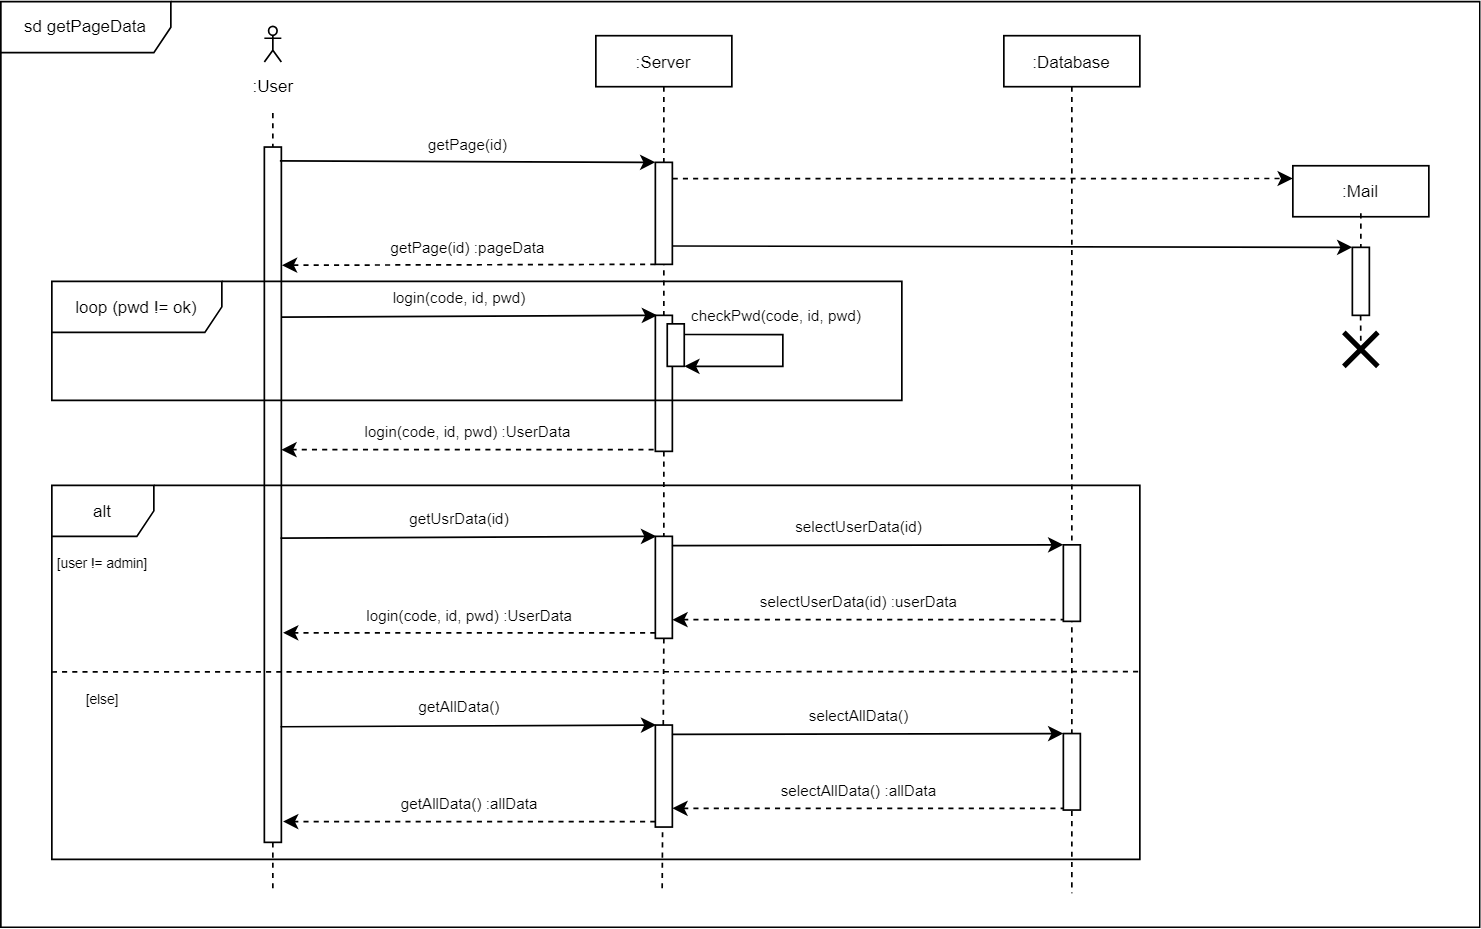

The diagram above was exported from draw.io. Its source (the exported page's mxGraphModel, read from the mxfile embedded in the PNG):
<mxGraphModel dx="1434" dy="836" grid="1" gridSize="10" guides="1" tooltips="1" connect="1" arrows="1" fold="1" page="1" pageScale="1" pageWidth="1169" pageHeight="827" math="0" shadow="0">
  <root>
    <mxCell id="0" />
    <mxCell id="1" parent="0" />
    <mxCell id="2" value="&lt;font style=&quot;font-size: 10px;&quot;&gt;sd getPageData&lt;/font&gt;" style="shape=umlFrame;whiteSpace=wrap;html=1;pointerEvents=0;width=100;height=30;fillColor=default;" vertex="1" parent="1">
      <mxGeometry x="90" y="775.5" width="870" height="544.5" as="geometry" />
    </mxCell>
    <mxCell id="3" value="" style="endArrow=none;dashed=1;html=1;rounded=0;entryX=0.5;entryY=0;entryDx=0;entryDy=0;" edge="1" target="4" parent="1">
      <mxGeometry width="50" height="50" relative="1" as="geometry">
        <mxPoint x="250" y="841" as="sourcePoint" />
        <mxPoint x="255" y="851" as="targetPoint" />
      </mxGeometry>
    </mxCell>
    <mxCell id="4" value="" style="rounded=0;whiteSpace=wrap;html=1;" vertex="1" parent="1">
      <mxGeometry x="245" y="861" width="10" height="409" as="geometry" />
    </mxCell>
    <mxCell id="5" value="&lt;font style=&quot;font-size: 10px;&quot;&gt;:User&lt;/font&gt;" style="shape=umlActor;verticalLabelPosition=bottom;verticalAlign=top;html=1;outlineConnect=0;" vertex="1" parent="1">
      <mxGeometry x="245" y="790" width="10" height="21" as="geometry" />
    </mxCell>
    <mxCell id="6" value="&lt;font style=&quot;font-size: 10px;&quot;&gt;:Server&lt;/font&gt;" style="rounded=0;whiteSpace=wrap;html=1;" vertex="1" parent="1">
      <mxGeometry x="440" y="795.5" width="80" height="30" as="geometry" />
    </mxCell>
    <mxCell id="7" value="&lt;font style=&quot;font-size: 10px;&quot;&gt;:Mail&lt;/font&gt;" style="rounded=0;whiteSpace=wrap;html=1;" vertex="1" parent="1">
      <mxGeometry x="850" y="872" width="80" height="30" as="geometry" />
    </mxCell>
    <mxCell id="8" value="&lt;font style=&quot;font-size: 10px;&quot;&gt;:Database&lt;/font&gt;" style="rounded=0;whiteSpace=wrap;html=1;" vertex="1" parent="1">
      <mxGeometry x="680" y="795.5" width="80" height="30" as="geometry" />
    </mxCell>
    <mxCell id="9" value="" style="endArrow=none;dashed=1;html=1;rounded=0;exitX=0.5;exitY=1;exitDx=0;exitDy=0;" edge="1" source="4" parent="1">
      <mxGeometry width="50" height="50" relative="1" as="geometry">
        <mxPoint x="249.76" y="1370" as="sourcePoint" />
        <mxPoint x="250" y="1300" as="targetPoint" />
      </mxGeometry>
    </mxCell>
    <mxCell id="10" value="" style="endArrow=none;dashed=1;html=1;rounded=0;exitX=0.5;exitY=1;exitDx=0;exitDy=0;" edge="1" source="8" parent="1">
      <mxGeometry width="50" height="50" relative="1" as="geometry">
        <mxPoint x="719.71" y="835.5" as="sourcePoint" />
        <mxPoint x="720" y="1300" as="targetPoint" />
      </mxGeometry>
    </mxCell>
    <mxCell id="11" value="" style="endArrow=none;dashed=1;html=1;rounded=0;entryX=0.5;entryY=0;entryDx=0;entryDy=0;" edge="1" target="12" parent="1">
      <mxGeometry width="50" height="50" relative="1" as="geometry">
        <mxPoint x="890" y="900" as="sourcePoint" />
        <mxPoint x="895" y="910" as="targetPoint" />
      </mxGeometry>
    </mxCell>
    <mxCell id="12" value="" style="rounded=0;whiteSpace=wrap;html=1;" vertex="1" parent="1">
      <mxGeometry x="885" y="920" width="10" height="40" as="geometry" />
    </mxCell>
    <mxCell id="13" value="" style="endArrow=none;dashed=1;html=1;rounded=0;" edge="1" parent="1">
      <mxGeometry width="50" height="50" relative="1" as="geometry">
        <mxPoint x="889.86" y="960" as="sourcePoint" />
        <mxPoint x="890" y="980" as="targetPoint" />
      </mxGeometry>
    </mxCell>
    <mxCell id="14" value="" style="shape=umlDestroy;whiteSpace=wrap;html=1;strokeWidth=3;targetShapes=umlLifeline;" vertex="1" parent="1">
      <mxGeometry x="880" y="970" width="20" height="20" as="geometry" />
    </mxCell>
    <mxCell id="15" value="" style="endArrow=classic;html=1;rounded=0;exitX=0.914;exitY=0.02;exitDx=0;exitDy=0;exitPerimeter=0;entryX=0;entryY=0;entryDx=0;entryDy=0;" edge="1" source="4" target="22" parent="1">
      <mxGeometry width="50" height="50" relative="1" as="geometry">
        <mxPoint x="310" y="910" as="sourcePoint" />
        <mxPoint x="360" y="860" as="targetPoint" />
      </mxGeometry>
    </mxCell>
    <mxCell id="16" value="getPage(id)" style="text;html=1;align=center;verticalAlign=middle;whiteSpace=wrap;rounded=0;fontSize=9;" vertex="1" parent="1">
      <mxGeometry x="260" y="850" width="210" height="20" as="geometry" />
    </mxCell>
    <mxCell id="17" value="" style="endArrow=classic;html=1;rounded=0;exitX=0;exitY=1;exitDx=0;exitDy=0;dashed=1;entryX=1.033;entryY=0.17;entryDx=0;entryDy=0;entryPerimeter=0;" edge="1" source="22" target="4" parent="1">
      <mxGeometry width="50" height="50" relative="1" as="geometry">
        <mxPoint x="370" y="950" as="sourcePoint" />
        <mxPoint x="256" y="910" as="targetPoint" />
      </mxGeometry>
    </mxCell>
    <mxCell id="18" value="getPage(id) :pageData" style="text;html=1;align=center;verticalAlign=middle;whiteSpace=wrap;rounded=0;fontSize=9;" vertex="1" parent="1">
      <mxGeometry x="260" y="911" width="210" height="20" as="geometry" />
    </mxCell>
    <mxCell id="19" value="" style="endArrow=none;dashed=1;html=1;rounded=0;exitX=0.5;exitY=1;exitDx=0;exitDy=0;" edge="1" source="6" target="20" parent="1">
      <mxGeometry width="50" height="50" relative="1" as="geometry">
        <mxPoint x="480" y="826" as="sourcePoint" />
        <mxPoint x="480" y="1415.5" as="targetPoint" />
      </mxGeometry>
    </mxCell>
    <mxCell id="20" value="" style="rounded=0;whiteSpace=wrap;html=1;" vertex="1" parent="1">
      <mxGeometry x="475" y="960" width="10" height="80" as="geometry" />
    </mxCell>
    <mxCell id="21" value="" style="rounded=0;whiteSpace=wrap;html=1;" vertex="1" parent="1">
      <mxGeometry x="482" y="965" width="10" height="25" as="geometry" />
    </mxCell>
    <mxCell id="22" value="" style="rounded=0;whiteSpace=wrap;html=1;" vertex="1" parent="1">
      <mxGeometry x="475" y="870" width="10" height="60" as="geometry" />
    </mxCell>
    <mxCell id="23" value="" style="endArrow=classic;html=1;rounded=0;exitX=0.914;exitY=0.02;exitDx=0;exitDy=0;exitPerimeter=0;entryX=0;entryY=0;entryDx=0;entryDy=0;" edge="1" parent="1">
      <mxGeometry width="50" height="50" relative="1" as="geometry">
        <mxPoint x="255" y="961" as="sourcePoint" />
        <mxPoint x="476" y="960" as="targetPoint" />
      </mxGeometry>
    </mxCell>
    <mxCell id="24" style="edgeStyle=orthogonalEdgeStyle;rounded=0;orthogonalLoop=1;jettySize=auto;html=1;entryX=1;entryY=1;entryDx=0;entryDy=0;exitX=1;exitY=0.25;exitDx=0;exitDy=0;" edge="1" source="21" target="21" parent="1">
      <mxGeometry relative="1" as="geometry">
        <Array as="points">
          <mxPoint x="550" y="971" />
          <mxPoint x="550" y="990" />
        </Array>
      </mxGeometry>
    </mxCell>
    <mxCell id="25" value="" style="endArrow=classic;html=1;rounded=0;exitX=0;exitY=1;exitDx=0;exitDy=0;dashed=1;" edge="1" parent="1">
      <mxGeometry width="50" height="50" relative="1" as="geometry">
        <mxPoint x="474" y="1039" as="sourcePoint" />
        <mxPoint x="255" y="1039" as="targetPoint" />
      </mxGeometry>
    </mxCell>
    <mxCell id="26" value="login(code, id, pwd)" style="text;html=1;align=center;verticalAlign=middle;whiteSpace=wrap;rounded=0;fontSize=9;" vertex="1" parent="1">
      <mxGeometry x="260" y="940" width="200" height="20" as="geometry" />
    </mxCell>
    <mxCell id="27" value="login(code, id, pwd) :UserData" style="text;html=1;align=center;verticalAlign=middle;whiteSpace=wrap;rounded=0;fontSize=9;" vertex="1" parent="1">
      <mxGeometry x="260" y="1019" width="210" height="20" as="geometry" />
    </mxCell>
    <mxCell id="28" value="checkPwd(code, id, pwd)" style="text;html=1;align=center;verticalAlign=middle;whiteSpace=wrap;rounded=0;fontSize=9;" vertex="1" parent="1">
      <mxGeometry x="493" y="951" width="107" height="20" as="geometry" />
    </mxCell>
    <mxCell id="29" value="" style="endArrow=classic;html=1;rounded=0;exitX=1.02;exitY=0.16;exitDx=0;exitDy=0;dashed=1;entryX=0;entryY=0.25;entryDx=0;entryDy=0;exitPerimeter=0;" edge="1" source="22" target="7" parent="1">
      <mxGeometry width="50" height="50" relative="1" as="geometry">
        <mxPoint x="485" y="920" as="sourcePoint" />
        <mxPoint x="840" y="880" as="targetPoint" />
      </mxGeometry>
    </mxCell>
    <mxCell id="30" value="" style="endArrow=classic;html=1;rounded=0;entryX=0;entryY=0;entryDx=0;entryDy=0;exitX=1.02;exitY=0.82;exitDx=0;exitDy=0;exitPerimeter=0;" edge="1" source="22" target="12" parent="1">
      <mxGeometry width="50" height="50" relative="1" as="geometry">
        <mxPoint x="490" y="920" as="sourcePoint" />
        <mxPoint x="706" y="899.5" as="targetPoint" />
      </mxGeometry>
    </mxCell>
    <mxCell id="31" value="&lt;font style=&quot;font-size: 10px;&quot;&gt;loop (pwd != ok)&lt;/font&gt;" style="shape=umlFrame;whiteSpace=wrap;html=1;pointerEvents=0;width=100;height=30;" vertex="1" parent="1">
      <mxGeometry x="120" y="940" width="500" height="70" as="geometry" />
    </mxCell>
    <mxCell id="32" value="" style="endArrow=none;dashed=1;html=1;rounded=0;exitX=0.5;exitY=1;exitDx=0;exitDy=0;" edge="1" source="20" target="33" parent="1">
      <mxGeometry width="50" height="50" relative="1" as="geometry">
        <mxPoint x="480" y="1040" as="sourcePoint" />
        <mxPoint x="480" y="1415.5" as="targetPoint" />
      </mxGeometry>
    </mxCell>
    <mxCell id="33" value="" style="rounded=0;whiteSpace=wrap;html=1;" vertex="1" parent="1">
      <mxGeometry x="475" y="1090" width="10" height="60" as="geometry" />
    </mxCell>
    <mxCell id="34" value="" style="endArrow=none;dashed=1;html=1;rounded=0;exitX=0.5;exitY=1;exitDx=0;exitDy=0;" edge="1" source="33" parent="1">
      <mxGeometry width="50" height="50" relative="1" as="geometry">
        <mxPoint x="480" y="1180" as="sourcePoint" />
        <mxPoint x="479" y="1300" as="targetPoint" />
      </mxGeometry>
    </mxCell>
    <mxCell id="35" value="" style="rounded=0;whiteSpace=wrap;html=1;" vertex="1" parent="1">
      <mxGeometry x="715" y="1095" width="10" height="45" as="geometry" />
    </mxCell>
    <mxCell id="36" value="" style="endArrow=classic;html=1;rounded=0;exitX=0.914;exitY=0.02;exitDx=0;exitDy=0;exitPerimeter=0;entryX=0;entryY=0;entryDx=0;entryDy=0;" edge="1" parent="1">
      <mxGeometry width="50" height="50" relative="1" as="geometry">
        <mxPoint x="254.5" y="1091" as="sourcePoint" />
        <mxPoint x="475.5" y="1090" as="targetPoint" />
      </mxGeometry>
    </mxCell>
    <mxCell id="37" value="getUsrData(id)" style="text;html=1;align=center;verticalAlign=middle;whiteSpace=wrap;rounded=0;fontSize=9;" vertex="1" parent="1">
      <mxGeometry x="260" y="1070" width="200" height="20" as="geometry" />
    </mxCell>
    <mxCell id="38" value="" style="endArrow=classic;html=1;rounded=0;exitX=0;exitY=1;exitDx=0;exitDy=0;dashed=1;" edge="1" parent="1">
      <mxGeometry width="50" height="50" relative="1" as="geometry">
        <mxPoint x="475" y="1146.76" as="sourcePoint" />
        <mxPoint x="256" y="1146.76" as="targetPoint" />
      </mxGeometry>
    </mxCell>
    <mxCell id="39" value="login(code, id, pwd) :UserData" style="text;html=1;align=center;verticalAlign=middle;whiteSpace=wrap;rounded=0;fontSize=9;" vertex="1" parent="1">
      <mxGeometry x="261" y="1126.76" width="210" height="20" as="geometry" />
    </mxCell>
    <mxCell id="40" value="" style="endArrow=classic;html=1;rounded=0;entryX=0;entryY=0;entryDx=0;entryDy=0;exitX=0.976;exitY=0.091;exitDx=0;exitDy=0;exitPerimeter=0;" edge="1" source="33" parent="1">
      <mxGeometry width="50" height="50" relative="1" as="geometry">
        <mxPoint x="494" y="1096" as="sourcePoint" />
        <mxPoint x="715" y="1095" as="targetPoint" />
      </mxGeometry>
    </mxCell>
    <mxCell id="41" value="selectUserData(id)" style="text;html=1;align=center;verticalAlign=middle;whiteSpace=wrap;rounded=0;fontSize=9;" vertex="1" parent="1">
      <mxGeometry x="490" y="1075" width="209.5" height="20" as="geometry" />
    </mxCell>
    <mxCell id="42" value="" style="endArrow=none;html=1;rounded=0;entryX=0;entryY=0;entryDx=0;entryDy=0;exitX=0.976;exitY=0.091;exitDx=0;exitDy=0;exitPerimeter=0;startArrow=classic;startFill=1;endFill=0;dashed=1;" edge="1" parent="1">
      <mxGeometry width="50" height="50" relative="1" as="geometry">
        <mxPoint x="485" y="1139" as="sourcePoint" />
        <mxPoint x="715" y="1139" as="targetPoint" />
      </mxGeometry>
    </mxCell>
    <mxCell id="43" value="selectUserData(id) :userData" style="text;html=1;align=center;verticalAlign=middle;whiteSpace=wrap;rounded=0;fontSize=9;" vertex="1" parent="1">
      <mxGeometry x="490" y="1119" width="209.5" height="20" as="geometry" />
    </mxCell>
    <mxCell id="44" value="" style="rounded=0;whiteSpace=wrap;html=1;" vertex="1" parent="1">
      <mxGeometry x="475" y="1201" width="10" height="60" as="geometry" />
    </mxCell>
    <mxCell id="45" value="" style="rounded=0;whiteSpace=wrap;html=1;" vertex="1" parent="1">
      <mxGeometry x="715" y="1206" width="10" height="45" as="geometry" />
    </mxCell>
    <mxCell id="46" value="" style="endArrow=classic;html=1;rounded=0;exitX=0.914;exitY=0.02;exitDx=0;exitDy=0;exitPerimeter=0;entryX=0;entryY=0;entryDx=0;entryDy=0;" edge="1" parent="1">
      <mxGeometry width="50" height="50" relative="1" as="geometry">
        <mxPoint x="254.5" y="1202" as="sourcePoint" />
        <mxPoint x="475.5" y="1201" as="targetPoint" />
      </mxGeometry>
    </mxCell>
    <mxCell id="47" value="getAllData()" style="text;html=1;align=center;verticalAlign=middle;whiteSpace=wrap;rounded=0;fontSize=9;" vertex="1" parent="1">
      <mxGeometry x="260" y="1181" width="200" height="20" as="geometry" />
    </mxCell>
    <mxCell id="48" value="" style="endArrow=classic;html=1;rounded=0;exitX=0;exitY=1;exitDx=0;exitDy=0;dashed=1;" edge="1" parent="1">
      <mxGeometry width="50" height="50" relative="1" as="geometry">
        <mxPoint x="475" y="1257.76" as="sourcePoint" />
        <mxPoint x="256" y="1257.76" as="targetPoint" />
      </mxGeometry>
    </mxCell>
    <mxCell id="49" value="getAllData() :allData" style="text;html=1;align=center;verticalAlign=middle;whiteSpace=wrap;rounded=0;fontSize=9;" vertex="1" parent="1">
      <mxGeometry x="261" y="1237.76" width="210" height="20" as="geometry" />
    </mxCell>
    <mxCell id="50" value="" style="endArrow=classic;html=1;rounded=0;entryX=0;entryY=0;entryDx=0;entryDy=0;exitX=0.976;exitY=0.091;exitDx=0;exitDy=0;exitPerimeter=0;" edge="1" source="44" parent="1">
      <mxGeometry width="50" height="50" relative="1" as="geometry">
        <mxPoint x="494" y="1207" as="sourcePoint" />
        <mxPoint x="715" y="1206" as="targetPoint" />
      </mxGeometry>
    </mxCell>
    <mxCell id="51" value="selectAllData()" style="text;html=1;align=center;verticalAlign=middle;whiteSpace=wrap;rounded=0;fontSize=9;" vertex="1" parent="1">
      <mxGeometry x="490" y="1186" width="209.5" height="20" as="geometry" />
    </mxCell>
    <mxCell id="52" value="" style="endArrow=none;html=1;rounded=0;entryX=0;entryY=0;entryDx=0;entryDy=0;exitX=0.976;exitY=0.091;exitDx=0;exitDy=0;exitPerimeter=0;startArrow=classic;startFill=1;endFill=0;dashed=1;" edge="1" parent="1">
      <mxGeometry width="50" height="50" relative="1" as="geometry">
        <mxPoint x="485" y="1250" as="sourcePoint" />
        <mxPoint x="715" y="1250" as="targetPoint" />
      </mxGeometry>
    </mxCell>
    <mxCell id="53" value="selectAllData() :allData" style="text;html=1;align=center;verticalAlign=middle;whiteSpace=wrap;rounded=0;fontSize=9;" vertex="1" parent="1">
      <mxGeometry x="490" y="1230" width="209.5" height="20" as="geometry" />
    </mxCell>
    <mxCell id="54" value="&lt;font style=&quot;font-size: 10px;&quot;&gt;alt&lt;/font&gt;" style="shape=umlFrame;whiteSpace=wrap;html=1;pointerEvents=0;width=60;height=30;" vertex="1" parent="1">
      <mxGeometry x="120" y="1060" width="640" height="220" as="geometry" />
    </mxCell>
    <mxCell id="55" value="" style="endArrow=none;dashed=1;html=1;rounded=0;entryX=1.001;entryY=0.498;entryDx=0;entryDy=0;entryPerimeter=0;exitX=0;exitY=0.499;exitDx=0;exitDy=0;exitPerimeter=0;" edge="1" source="54" target="54" parent="1">
      <mxGeometry width="50" height="50" relative="1" as="geometry">
        <mxPoint x="130" y="1170" as="sourcePoint" />
        <mxPoint x="230" y="1170" as="targetPoint" />
      </mxGeometry>
    </mxCell>
    <mxCell id="56" value="[user != admin]" style="text;html=1;align=center;verticalAlign=middle;whiteSpace=wrap;rounded=0;fontSize=8;" vertex="1" parent="1">
      <mxGeometry x="120" y="1090.5" width="60" height="30" as="geometry" />
    </mxCell>
    <mxCell id="57" value="[else]" style="text;html=1;align=center;verticalAlign=middle;whiteSpace=wrap;rounded=0;fontSize=8;" vertex="1" parent="1">
      <mxGeometry x="120" y="1171" width="60" height="30" as="geometry" />
    </mxCell>
  </root>
</mxGraphModel>